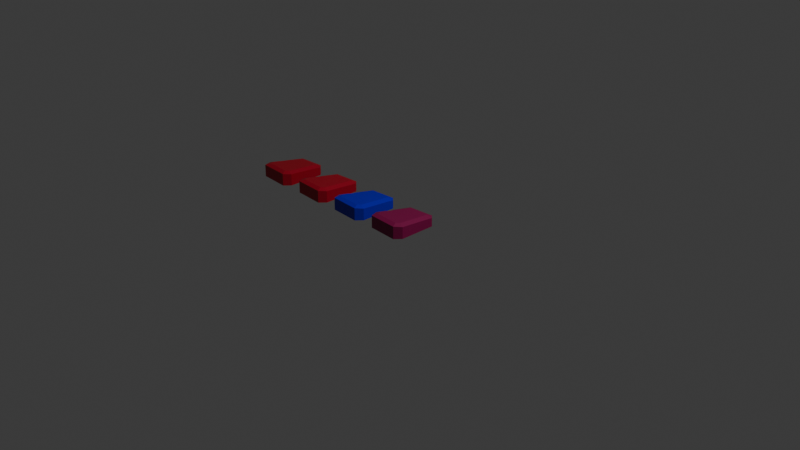 # Source: Stones.blend  (saved by Blender 5.0.119; exported with 4.5.12 LTS)
import bpy
from mathutils import Matrix  # noqa: F401  (used for matrix-valued properties, if any)

bpy.ops.wm.read_factory_settings(use_empty=True)
scene = bpy.context.scene
scene.name = 'Scene'

# ---- collections
col_collection = bpy.data.collections.new('Collection'); scene.collection.children.link(col_collection)

# ---- images (referenced by path relative to the original .blend; pixels are not part of the script)
import os
ASSET_DIR = os.environ.get("B2B_ASSET_DIR", "")  # directory of the original .blend (textures are referenced by path, not embedded)
HERE = os.path.dirname(os.path.abspath(__file__))  # packed textures are extracted next to this script under _unpacked/

def load_image(name, relpath, width, height, colorspace="sRGB"):
    """Load a texture the original file referenced (path relative to the .blend, or extracted next to this script)."""
    p = next((c for c in (os.path.join(HERE, relpath), os.path.join(ASSET_DIR, relpath)) if relpath and os.path.exists(c)), "")
    if p:
        img = bpy.data.images.load(p, check_existing=True)
        img.name = name
    else:  # same state as the original file: an image datablock whose file is absent (Cycles renders it pink)
        img = bpy.data.images.new(name, width, height)
        img.source = "FILE"
        img.filepath = "//" + (relpath or name)
    img.colorspace_settings.name = colorspace
    return img
img_material_base_color = load_image('Material Base Color', 'Stone1.png', 1024, 1024, 'sRGB')
img_material_002_base_color = load_image('Material.002 Base Color', '', 1024, 1024, 'sRGB')
img_material_004_base_color = load_image('Material.004 Base Color', '', 1024, 1024, 'sRGB')
img_material_005_base_color = load_image('Material.005 Base Color', '', 1024, 1024, 'sRGB')

# ---- materials (node trees are filled in below, after node groups)
mat_material = bpy.data.materials.new('Material')
mat_material_002 = bpy.data.materials.new('Material.002')
mat_material_004 = bpy.data.materials.new('Material.004')
mat_material_005 = bpy.data.materials.new('Material.005')

# ---- material node trees
mat_material.use_nodes = True; mat_material.node_tree.nodes.clear()
_N = mat_material.node_tree.nodes; _L = mat_material.node_tree.links
n0 = _N.new('ShaderNodeBsdfPrincipled'); n0.name = 'Principled BSDF'; n0.location = (-200, 100)
n1 = _N.new('ShaderNodeOutputMaterial'); n1.name = 'Material Output'; n1.location = (133, 55)
n1.hide = True
n2 = _N.new('ShaderNodeTexChecker'); n2.name = 'Checker Texture'; n2.location = (-510, -75)
n2.hide = True
n2.inputs[3].default_value = 7.4
n3 = _N.new('ShaderNodeTexImage'); n3.name = 'Image Texture.001'; n3.location = (-632, -11)
n3.hide = True
n3.image = img_material_base_color
n4 = _N.new('ShaderNodeRGB'); n4.name = 'Color'; n4.location = (-548, 160)
n4.outputs[0].default_value = (0.2573, 0.6038, 0.07362, 1.0)
n5 = _N.new('ShaderNodeVectorMath'); n5.name = 'Vector Math'; n5.location = (-371, 80)
n5.hide = True
n5.operation = 'MULTIPLY'
_L.new(n0.outputs[0], n1.inputs[0])
_L.new(n4.outputs[0], n5.inputs[0])
_L.new(n3.outputs[0], n5.inputs[1])
_L.new(n5.outputs[0], n0.inputs[0])
n1.is_active_output = True
mat_material_002.use_nodes = True; mat_material_002.node_tree.nodes.clear()
_N = mat_material_002.node_tree.nodes; _L = mat_material_002.node_tree.links
n0 = _N.new('ShaderNodeBsdfPrincipled'); n0.name = 'Principled BSDF'; n0.location = (-200, 100)
n1 = _N.new('ShaderNodeOutputMaterial'); n1.name = 'Material Output'; n1.location = (200, 100)
n2 = _N.new('ShaderNodeTexImage'); n2.name = 'Image Texture'; n2.location = (-643, 19)
n2.hide = True
n2.image = img_material_002_base_color
n3 = _N.new('ShaderNodeRGB'); n3.name = 'Color'; n3.location = (-576, 212)
n3.outputs[0].default_value = (0.0146, 0.01564, 0.551, 1.0)
n4 = _N.new('ShaderNodeVectorMath'); n4.name = 'Vector Math'; n4.location = (-379, 84)
n4.hide = True
n4.operation = 'MULTIPLY'
_L.new(n0.outputs[0], n1.inputs[0])
_L.new(n3.outputs[0], n4.inputs[0])
_L.new(n2.outputs[0], n4.inputs[1])
_L.new(n4.outputs[0], n0.inputs[0])
n1.is_active_output = True
mat_material_004.use_nodes = True; mat_material_004.node_tree.nodes.clear()
_N = mat_material_004.node_tree.nodes; _L = mat_material_004.node_tree.links
n0 = _N.new('ShaderNodeBsdfPrincipled'); n0.name = 'Principled BSDF'; n0.location = (-200, 100)
n1 = _N.new('ShaderNodeOutputMaterial'); n1.name = 'Material Output'; n1.location = (200, 100)
n2 = _N.new('ShaderNodeTexImage'); n2.name = 'Image Texture'; n2.location = (-631, -9)
n2.hide = True
n2.image = img_material_004_base_color
n3 = _N.new('ShaderNodeRGB'); n3.name = 'Color'; n3.location = (-556, 168)
n3.outputs[0].default_value = (0.4311, 0.01359, 0.01562, 1.0)
n4 = _N.new('ShaderNodeVectorMath'); n4.name = 'Vector Math'; n4.location = (-369, 56)
n4.hide = True
n4.operation = 'MULTIPLY'
_L.new(n0.outputs[0], n1.inputs[0])
_L.new(n3.outputs[0], n4.inputs[0])
_L.new(n2.outputs[0], n4.inputs[1])
_L.new(n4.outputs[0], n0.inputs[0])
n1.is_active_output = True
mat_material_005.use_nodes = True; mat_material_005.node_tree.nodes.clear()
_N = mat_material_005.node_tree.nodes; _L = mat_material_005.node_tree.links
n0 = _N.new('ShaderNodeBsdfPrincipled'); n0.name = 'Principled BSDF'; n0.location = (-200, 100)
n1 = _N.new('ShaderNodeOutputMaterial'); n1.name = 'Material Output'; n1.location = (200, 100)
n2 = _N.new('ShaderNodeTexImage'); n2.name = 'Image Texture'; n2.location = (-533, -18)
n2.hide = True
n2.image = img_material_005_base_color
n3 = _N.new('ShaderNodeRGB'); n3.name = 'Color'; n3.location = (-547, 180)
n3.outputs[0].default_value = (0.4311, 0.2356, 0.01548, 1.0)
n4 = _N.new('ShaderNodeVectorMath'); n4.name = 'Vector Math'; n4.location = (-370, 100)
n4.hide = True
n4.operation = 'MULTIPLY'
_L.new(n0.outputs[0], n1.inputs[0])
_L.new(n3.outputs[0], n4.inputs[0])
_L.new(n2.outputs[0], n4.inputs[1])
_L.new(n4.outputs[0], n0.inputs[0])
n1.is_active_output = True

# ---- world
world_world = bpy.data.worlds.new('World'); scene.world = world_world
world_world.use_nodes = True; world_world.node_tree.nodes.clear()
_N = world_world.node_tree.nodes; _L = world_world.node_tree.links
n0 = _N.new('ShaderNodeOutputWorld'); n0.name = 'World Output'; n0.location = (200, 100)
n1 = _N.new('ShaderNodeBackground'); n1.name = 'Background'; n1.location = (-200, 100)
n1.inputs[0].default_value = (0.05088, 0.05088, 0.05088, 1.0)
_L.new(n1.outputs[0], n0.inputs[0])
n0.is_active_output = True
world_world.color = (0.05088, 0.05088, 0.05088)
world_world.sun_shadow_jitter_overblur = 0.0

# ---- cameras
cam_camera = bpy.data.cameras.new('Camera')
cam_camera.clip_end = 100.0
cam_camera.ortho_scale = 7.314

# ---- lights
light_light = bpy.data.lights.new('Light', 'POINT')
light_light.energy = 1000.0
light_light.shadow_soft_size = 0.1

# ---- meshes
me_cube = bpy.data.meshes.new('Cube')
me_cube.from_pydata([(-0.2697, 0.8861, -1.0), (-0.5316, -0.965, -1.0), (-0.6844, -0.5892, -1.0), (1.0, -0.7639, -1.0), (0.7629, -1.035, -1.0), (0.8138, 0.9936, -1.0), (1.0, 0.8137, -1.0), (-0.1007, 0.6957, 0.8162), (-0.2697, 0.8828, 0.4383), (-0.4595, -0.5759, 1.26), (-0.6844, -0.5875, 0.951), (-0.3814, -0.7672, 1.327), (-0.5316, -0.962, 1.082), (0.6671, -0.8236, 1.346), (0.7629, -1.032, 1.106), (0.7858, -0.6884, 1.299), (1.0, -0.7615, 1.012), (0.7858, 0.7276, 0.8051), (1.0, 0.8107, 0.4633), (0.7333, 0.7781, 0.7875), (0.8138, 0.99, 0.401), (-0.477, 0.1484, -1.0), (-0.2801, 0.05988, 1.038), (-0.477, 0.1476, 0.6946), (1.0, 0.02494, -1.0), (0.7858, 0.01961, 1.052), (1.0, 0.02458, 0.7375), (1.0, -0.3695, -1.0), (0.7858, -0.3344, 1.176), (1.0, -0.3685, 0.8746), (-0.5807, -0.2199, 0.8228), (-0.5807, -0.2204, -1.0), (-0.3698, -0.258, 1.149), (-0.4332, -0.07118, -1.0), (-0.3279, -0.1097, 1.097), (1.0, -0.1851, 0.8106), (1.0, -0.1854, -1.0), (0.7858, -0.1692, 1.118), (-0.4332, -0.07129, 0.763)], [], [(2, 3, 4, 1), (11, 9, 10, 12), (22, 7, 8, 23), (15, 13, 14, 16), (13, 11, 12, 14), (19, 17, 18, 20), (7, 19, 20, 8), (28, 15, 16, 29), (0, 8, 20, 5), (21, 23, 8, 0), (28, 32, 9), (1, 12, 10, 2), (4, 14, 12, 1), (14, 4, 3, 16), (27, 29, 16, 3), (18, 6, 5, 20), (33, 38, 23, 21), (34, 22, 23, 38), (6, 18, 26, 24), (17, 25, 26, 18), (17, 19, 7, 22), (0, 5, 6), (36, 35, 29, 27), (37, 28, 29, 35), (9, 32, 30, 10), (2, 10, 30, 31), (37, 34, 32, 28), (33, 36, 27, 31), (31, 27, 3, 2), (21, 24, 36, 33), (22, 34, 37), (25, 37, 35, 26), (24, 26, 35, 36), (32, 34, 38, 30), (31, 30, 38, 33), (37, 25, 22), (15, 28, 9, 11), (13, 15, 11), (21, 0, 6, 24), (25, 17, 22)])
_uv = me_cube.uv_layers.new(name='UVMap')
_uv.uv.foreach_set('vector', [0.8801, 0.2916, 0.8941, 0.02904, 0.9541, 0.06307, 0.9568, 0.2642, 0.3919, 0.5729, 0.4211, 0.5327, 0.5172, 0.5373, 0.4499, 0.6407, 0.4111, 0.366, 0.3779, 0.1998, 0.4445, 0.1098, 0.5022, 0.3105, 0.1446, 0.5331, 0.1738, 0.5685, 0.1189, 0.6449, 0.04387, 0.5451, 0.1738, 0.5685, 0.3919, 0.5729, 0.4499, 0.6407, 0.1189, 0.6449, 0.1936, 0.1636, 0.18, 0.1751, 0.1133, 0.09627, 0.1741, 0.05248, 0.3779, 0.1998, 0.1936, 0.1636, 0.1741, 0.05248, 0.4445, 0.1098, 0.1409, 0.4388, 0.1446, 0.5331, 0.04387, 0.5451, 0.04422, 0.4186, 0.968, 0.7076, 0.9679, 0.966, 0.7722, 0.9592, 0.7723, 0.7075, 0.7364, 0.3953, 0.7391, 0.6019, 0.6032, 0.5729, 0.6153, 0.3975, 0.1409, 0.4388, 0.4207, 0.4524, 0.4211, 0.5327, 0.9297, 0.3917, 0.9545, 0.6455, 0.8829, 0.6307, 0.8656, 0.3929, 0.04341, 0.7379, 0.3483, 0.734, 0.3472, 0.9217, 0.04581, 0.9255, 0.4008, 0.9767, 0.4008, 0.7063, 0.447, 0.7063, 0.4469, 0.9646, 0.4976, 0.7064, 0.4974, 0.9471, 0.4469, 0.9646, 0.447, 0.7063, 0.7258, 0.9704, 0.7258, 0.7075, 0.7723, 0.7075, 0.7722, 0.9592, 0.7718, 0.3946, 0.7784, 0.6096, 0.7391, 0.6019, 0.7364, 0.3953, 0.4174, 0.4123, 0.4111, 0.366, 0.5022, 0.3105, 0.4999, 0.3728, 0.6496, 0.7066, 0.6489, 0.8945, 0.5479, 0.9295, 0.5483, 0.7065, 0.18, 0.1751, 0.1483, 0.3464, 0.05755, 0.3052, 0.1133, 0.09627, 0.18, 0.1751, 0.1936, 0.1636, 0.3779, 0.1998, 0.4111, 0.366, 0.5656, 0.242, 0.5285, 0.07527, 0.5637, 0.04467, 0.5213, 0.7064, 0.521, 0.9389, 0.4974, 0.9471, 0.4976, 0.7064, 0.1434, 0.3958, 0.1409, 0.4388, 0.04422, 0.4186, 0.04923, 0.3651, 0.4211, 0.5327, 0.4207, 0.4524, 0.5172, 0.4277, 0.5172, 0.5373, 0.8656, 0.3929, 0.8829, 0.6307, 0.815, 0.6162, 0.805, 0.394, 0.1434, 0.3958, 0.4174, 0.4123, 0.4207, 0.4524, 0.1409, 0.4388, 0.7683, 0.2578, 0.773, 0.03477, 0.8115, 0.03295, 0.8015, 0.2792, 0.8015, 0.2792, 0.8115, 0.03295, 0.8941, 0.02904, 0.8801, 0.2916, 0.7228, 0.2668, 0.7289, 0.03686, 0.773, 0.03477, 0.7683, 0.2578, 0.4111, 0.366, 0.4174, 0.4123, 0.1434, 0.3958, 0.1483, 0.3464, 0.1434, 0.3958, 0.04923, 0.3651, 0.05755, 0.3052, 0.5483, 0.7065, 0.5479, 0.9295, 0.521, 0.9389, 0.5213, 0.7064, 0.4207, 0.4524, 0.4174, 0.4123, 0.4999, 0.3728, 0.5172, 0.4277, 0.805, 0.394, 0.815, 0.6162, 0.7784, 0.6096, 0.7718, 0.3946, 0.1434, 0.3958, 0.1483, 0.3464, 0.4111, 0.366, 0.1446, 0.5331, 0.1409, 0.4388, 0.4211, 0.5327, 0.3919, 0.5729, 0.1738, 0.5685, 0.1446, 0.5331, 0.3919, 0.5729, 0.7228, 0.2668, 0.5656, 0.242, 0.5637, 0.04467, 0.7289, 0.03686, 0.1483, 0.3464, 0.18, 0.1751, 0.4111, 0.366])
me_cube.materials.append(mat_material)
me_cube.update()
me_cube_002 = bpy.data.meshes.new('Cube.002')
me_cube_002.from_pydata([(-0.2697, 0.8861, -1.0), (-0.5316, -0.965, -1.0), (-0.6844, -0.5892, -1.0), (1.0, -0.7639, -1.0), (0.7629, -1.035, -1.0), (0.8138, 0.9936, -1.0), (1.0, 0.8137, -1.0), (-0.1007, 0.6957, 0.8162), (-0.2697, 0.8828, 0.4383), (-0.4595, -0.5759, 1.26), (-0.6844, -0.5875, 0.951), (-0.3814, -0.7672, 1.327), (-0.5316, -0.962, 1.082), (0.6671, -0.8236, 1.346), (0.7629, -1.032, 1.106), (0.7858, -0.6884, 1.299), (1.0, -0.7615, 1.012), (0.7858, 0.7276, 0.8051), (1.0, 0.8107, 0.4633), (0.7333, 0.7781, 0.7875), (0.8138, 0.99, 0.401), (-0.477, 0.1484, -1.0), (-0.2801, 0.05988, 1.038), (-0.477, 0.1476, 0.6946), (1.0, 0.02494, -1.0), (0.7858, 0.01961, 1.052), (1.0, 0.02458, 0.7375), (1.0, -0.3695, -1.0), (0.7858, -0.3344, 1.176), (1.0, -0.3685, 0.8746), (-0.5807, -0.2199, 0.8228), (-0.5807, -0.2204, -1.0), (-0.3698, -0.258, 1.149), (-0.4332, -0.07118, -1.0), (-0.3279, -0.1097, 1.097), (1.0, -0.1851, 0.8106), (1.0, -0.1854, -1.0), (0.7858, -0.1692, 1.118), (-0.4332, -0.07129, 0.763)], [], [(2, 3, 4, 1), (11, 9, 10, 12), (22, 7, 8, 23), (15, 13, 14, 16), (13, 11, 12, 14), (19, 17, 18, 20), (7, 19, 20, 8), (28, 15, 16, 29), (0, 8, 20, 5), (21, 23, 8, 0), (28, 32, 9), (1, 12, 10, 2), (4, 14, 12, 1), (14, 4, 3, 16), (27, 29, 16, 3), (18, 6, 5, 20), (33, 38, 23, 21), (34, 22, 23, 38), (6, 18, 26, 24), (17, 25, 26, 18), (17, 19, 7, 22), (0, 5, 6), (36, 35, 29, 27), (37, 28, 29, 35), (9, 32, 30, 10), (2, 10, 30, 31), (37, 34, 32, 28), (33, 36, 27, 31), (31, 27, 3, 2), (21, 24, 36, 33), (22, 34, 37), (25, 37, 35, 26), (24, 26, 35, 36), (32, 34, 38, 30), (31, 30, 38, 33), (37, 25, 22), (15, 28, 9, 11), (13, 15, 11), (21, 0, 6, 24), (25, 17, 22)])
_uv = me_cube_002.uv_layers.new(name='UVMap')
_uv.uv.foreach_set('vector', [0.8801, 0.2916, 0.8941, 0.02904, 0.9541, 0.06307, 0.9568, 0.2642, 0.3919, 0.5729, 0.4211, 0.5327, 0.5172, 0.5373, 0.4499, 0.6407, 0.4111, 0.366, 0.3779, 0.1998, 0.4445, 0.1098, 0.5022, 0.3105, 0.1446, 0.5331, 0.1738, 0.5685, 0.1189, 0.6449, 0.04387, 0.5451, 0.1738, 0.5685, 0.3919, 0.5729, 0.4499, 0.6407, 0.1189, 0.6449, 0.1936, 0.1636, 0.18, 0.1751, 0.1133, 0.09627, 0.1741, 0.05248, 0.3779, 0.1998, 0.1936, 0.1636, 0.1741, 0.05248, 0.4445, 0.1098, 0.1409, 0.4388, 0.1446, 0.5331, 0.04387, 0.5451, 0.04422, 0.4186, 0.968, 0.7076, 0.9679, 0.966, 0.7722, 0.9592, 0.7723, 0.7075, 0.7364, 0.3953, 0.7391, 0.6019, 0.6032, 0.5729, 0.6153, 0.3975, 0.1409, 0.4388, 0.4207, 0.4524, 0.4211, 0.5327, 0.9297, 0.3917, 0.9545, 0.6455, 0.8829, 0.6307, 0.8656, 0.3929, 0.04341, 0.7379, 0.3483, 0.734, 0.3472, 0.9217, 0.04581, 0.9255, 0.4008, 0.9767, 0.4008, 0.7063, 0.447, 0.7063, 0.4469, 0.9646, 0.4976, 0.7064, 0.4974, 0.9471, 0.4469, 0.9646, 0.447, 0.7063, 0.7258, 0.9704, 0.7258, 0.7075, 0.7723, 0.7075, 0.7722, 0.9592, 0.7718, 0.3946, 0.7784, 0.6096, 0.7391, 0.6019, 0.7364, 0.3953, 0.4174, 0.4123, 0.4111, 0.366, 0.5022, 0.3105, 0.4999, 0.3728, 0.6496, 0.7066, 0.6489, 0.8945, 0.5479, 0.9295, 0.5483, 0.7065, 0.18, 0.1751, 0.1483, 0.3464, 0.05755, 0.3052, 0.1133, 0.09627, 0.18, 0.1751, 0.1936, 0.1636, 0.3779, 0.1998, 0.4111, 0.366, 0.5656, 0.242, 0.5285, 0.07527, 0.5637, 0.04467, 0.5213, 0.7064, 0.521, 0.9389, 0.4974, 0.9471, 0.4976, 0.7064, 0.1434, 0.3958, 0.1409, 0.4388, 0.04422, 0.4186, 0.04923, 0.3651, 0.4211, 0.5327, 0.4207, 0.4524, 0.5172, 0.4277, 0.5172, 0.5373, 0.8656, 0.3929, 0.8829, 0.6307, 0.815, 0.6162, 0.805, 0.394, 0.1434, 0.3958, 0.4174, 0.4123, 0.4207, 0.4524, 0.1409, 0.4388, 0.7683, 0.2578, 0.773, 0.03477, 0.8115, 0.03295, 0.8015, 0.2792, 0.8015, 0.2792, 0.8115, 0.03295, 0.8941, 0.02904, 0.8801, 0.2916, 0.7228, 0.2668, 0.7289, 0.03686, 0.773, 0.03477, 0.7683, 0.2578, 0.4111, 0.366, 0.4174, 0.4123, 0.1434, 0.3958, 0.1483, 0.3464, 0.1434, 0.3958, 0.04923, 0.3651, 0.05755, 0.3052, 0.5483, 0.7065, 0.5479, 0.9295, 0.521, 0.9389, 0.5213, 0.7064, 0.4207, 0.4524, 0.4174, 0.4123, 0.4999, 0.3728, 0.5172, 0.4277, 0.805, 0.394, 0.815, 0.6162, 0.7784, 0.6096, 0.7718, 0.3946, 0.1434, 0.3958, 0.1483, 0.3464, 0.4111, 0.366, 0.1446, 0.5331, 0.1409, 0.4388, 0.4211, 0.5327, 0.3919, 0.5729, 0.1738, 0.5685, 0.1446, 0.5331, 0.3919, 0.5729, 0.7228, 0.2668, 0.5656, 0.242, 0.5637, 0.04467, 0.7289, 0.03686, 0.1483, 0.3464, 0.18, 0.1751, 0.4111, 0.366])
me_cube_002.materials.append(mat_material_002)
me_cube_002.update()
me_cube_003 = bpy.data.meshes.new('Cube.003')
me_cube_003.from_pydata([(-0.2697, 0.8861, -1.0), (-0.5316, -0.965, -1.0), (-0.6844, -0.5892, -1.0), (1.0, -0.7639, -1.0), (0.7629, -1.035, -1.0), (0.8138, 0.9936, -1.0), (1.0, 0.8137, -1.0), (-0.1007, 0.6957, 0.8162), (-0.2697, 0.8828, 0.4383), (-0.4595, -0.5759, 1.26), (-0.6844, -0.5875, 0.951), (-0.3814, -0.7672, 1.327), (-0.5316, -0.962, 1.082), (0.6671, -0.8236, 1.346), (0.7629, -1.032, 1.106), (0.7858, -0.6884, 1.299), (1.0, -0.7615, 1.012), (0.7858, 0.7276, 0.8051), (1.0, 0.8107, 0.4633), (0.7333, 0.7781, 0.7875), (0.8138, 0.99, 0.401), (-0.477, 0.1484, -1.0), (-0.2801, 0.05988, 1.038), (-0.477, 0.1476, 0.6946), (1.0, 0.02494, -1.0), (0.7858, 0.01961, 1.052), (1.0, 0.02458, 0.7375), (1.0, -0.3695, -1.0), (0.7858, -0.3344, 1.176), (1.0, -0.3685, 0.8746), (-0.5807, -0.2199, 0.8228), (-0.5807, -0.2204, -1.0), (-0.3698, -0.258, 1.149), (-0.4332, -0.07118, -1.0), (-0.3279, -0.1097, 1.097), (1.0, -0.1851, 0.8106), (1.0, -0.1854, -1.0), (0.7858, -0.1692, 1.118), (-0.4332, -0.07129, 0.763)], [], [(2, 3, 4, 1), (11, 9, 10, 12), (22, 7, 8, 23), (15, 13, 14, 16), (13, 11, 12, 14), (19, 17, 18, 20), (7, 19, 20, 8), (28, 15, 16, 29), (0, 8, 20, 5), (21, 23, 8, 0), (28, 32, 9), (1, 12, 10, 2), (4, 14, 12, 1), (14, 4, 3, 16), (27, 29, 16, 3), (18, 6, 5, 20), (33, 38, 23, 21), (34, 22, 23, 38), (6, 18, 26, 24), (17, 25, 26, 18), (17, 19, 7, 22), (0, 5, 6), (36, 35, 29, 27), (37, 28, 29, 35), (9, 32, 30, 10), (2, 10, 30, 31), (37, 34, 32, 28), (33, 36, 27, 31), (31, 27, 3, 2), (21, 24, 36, 33), (22, 34, 37), (25, 37, 35, 26), (24, 26, 35, 36), (32, 34, 38, 30), (31, 30, 38, 33), (37, 25, 22), (15, 28, 9, 11), (13, 15, 11), (21, 0, 6, 24), (25, 17, 22)])
_uv = me_cube_003.uv_layers.new(name='UVMap')
_uv.uv.foreach_set('vector', [0.8801, 0.2916, 0.8941, 0.02904, 0.9541, 0.06307, 0.9568, 0.2642, 0.3919, 0.5729, 0.4211, 0.5327, 0.5172, 0.5373, 0.4499, 0.6407, 0.4111, 0.366, 0.3779, 0.1998, 0.4445, 0.1098, 0.5022, 0.3105, 0.1446, 0.5331, 0.1738, 0.5685, 0.1189, 0.6449, 0.04387, 0.5451, 0.1738, 0.5685, 0.3919, 0.5729, 0.4499, 0.6407, 0.1189, 0.6449, 0.1936, 0.1636, 0.18, 0.1751, 0.1133, 0.09627, 0.1741, 0.05248, 0.3779, 0.1998, 0.1936, 0.1636, 0.1741, 0.05248, 0.4445, 0.1098, 0.1409, 0.4388, 0.1446, 0.5331, 0.04387, 0.5451, 0.04422, 0.4186, 0.968, 0.7076, 0.9679, 0.966, 0.7722, 0.9592, 0.7723, 0.7075, 0.7364, 0.3953, 0.7391, 0.6019, 0.6032, 0.5729, 0.6153, 0.3975, 0.1409, 0.4388, 0.4207, 0.4524, 0.4211, 0.5327, 0.9297, 0.3917, 0.9545, 0.6455, 0.8829, 0.6307, 0.8656, 0.3929, 0.04341, 0.7379, 0.3483, 0.734, 0.3472, 0.9217, 0.04581, 0.9255, 0.4008, 0.9767, 0.4008, 0.7063, 0.447, 0.7063, 0.4469, 0.9646, 0.4976, 0.7064, 0.4974, 0.9471, 0.4469, 0.9646, 0.447, 0.7063, 0.7258, 0.9704, 0.7258, 0.7075, 0.7723, 0.7075, 0.7722, 0.9592, 0.7718, 0.3946, 0.7784, 0.6096, 0.7391, 0.6019, 0.7364, 0.3953, 0.4174, 0.4123, 0.4111, 0.366, 0.5022, 0.3105, 0.4999, 0.3728, 0.6496, 0.7066, 0.6489, 0.8945, 0.5479, 0.9295, 0.5483, 0.7065, 0.18, 0.1751, 0.1483, 0.3464, 0.05755, 0.3052, 0.1133, 0.09627, 0.18, 0.1751, 0.1936, 0.1636, 0.3779, 0.1998, 0.4111, 0.366, 0.5656, 0.242, 0.5285, 0.07527, 0.5637, 0.04467, 0.5213, 0.7064, 0.521, 0.9389, 0.4974, 0.9471, 0.4976, 0.7064, 0.1434, 0.3958, 0.1409, 0.4388, 0.04422, 0.4186, 0.04923, 0.3651, 0.4211, 0.5327, 0.4207, 0.4524, 0.5172, 0.4277, 0.5172, 0.5373, 0.8656, 0.3929, 0.8829, 0.6307, 0.815, 0.6162, 0.805, 0.394, 0.1434, 0.3958, 0.4174, 0.4123, 0.4207, 0.4524, 0.1409, 0.4388, 0.7683, 0.2578, 0.773, 0.03477, 0.8115, 0.03295, 0.8015, 0.2792, 0.8015, 0.2792, 0.8115, 0.03295, 0.8941, 0.02904, 0.8801, 0.2916, 0.7228, 0.2668, 0.7289, 0.03686, 0.773, 0.03477, 0.7683, 0.2578, 0.4111, 0.366, 0.4174, 0.4123, 0.1434, 0.3958, 0.1483, 0.3464, 0.1434, 0.3958, 0.04923, 0.3651, 0.05755, 0.3052, 0.5483, 0.7065, 0.5479, 0.9295, 0.521, 0.9389, 0.5213, 0.7064, 0.4207, 0.4524, 0.4174, 0.4123, 0.4999, 0.3728, 0.5172, 0.4277, 0.805, 0.394, 0.815, 0.6162, 0.7784, 0.6096, 0.7718, 0.3946, 0.1434, 0.3958, 0.1483, 0.3464, 0.4111, 0.366, 0.1446, 0.5331, 0.1409, 0.4388, 0.4211, 0.5327, 0.3919, 0.5729, 0.1738, 0.5685, 0.1446, 0.5331, 0.3919, 0.5729, 0.7228, 0.2668, 0.5656, 0.242, 0.5637, 0.04467, 0.7289, 0.03686, 0.1483, 0.3464, 0.18, 0.1751, 0.4111, 0.366])
me_cube_003.materials.append(mat_material_004)
me_cube_003.update()
me_cube_004 = bpy.data.meshes.new('Cube.004')
me_cube_004.from_pydata([(-0.2697, 0.8861, -1.0), (-0.5316, -0.965, -1.0), (-0.6844, -0.5892, -1.0), (1.0, -0.7639, -1.0), (0.7629, -1.035, -1.0), (0.8138, 0.9936, -1.0), (1.0, 0.8137, -1.0), (-0.1007, 0.6957, 0.8162), (-0.2697, 0.8828, 0.4383), (-0.4595, -0.5759, 1.26), (-0.6844, -0.5875, 0.951), (-0.3814, -0.7672, 1.327), (-0.5316, -0.962, 1.082), (0.6671, -0.8236, 1.346), (0.7629, -1.032, 1.106), (0.7858, -0.6884, 1.299), (1.0, -0.7615, 1.012), (0.7858, 0.7276, 0.8051), (1.0, 0.8107, 0.4633), (0.7333, 0.7781, 0.7875), (0.8138, 0.99, 0.401), (-0.477, 0.1484, -1.0), (-0.2801, 0.05988, 1.038), (-0.477, 0.1476, 0.6946), (1.0, 0.02494, -1.0), (0.7858, 0.01961, 1.052), (1.0, 0.02458, 0.7375), (1.0, -0.3695, -1.0), (0.7858, -0.3344, 1.176), (1.0, -0.3685, 0.8746), (-0.5807, -0.2199, 0.8228), (-0.5807, -0.2204, -1.0), (-0.3698, -0.258, 1.149), (-0.4332, -0.07118, -1.0), (-0.3279, -0.1097, 1.097), (1.0, -0.1851, 0.8106), (1.0, -0.1854, -1.0), (0.7858, -0.1692, 1.118), (-0.4332, -0.07129, 0.763)], [], [(2, 3, 4, 1), (11, 9, 10, 12), (22, 7, 8, 23), (15, 13, 14, 16), (13, 11, 12, 14), (19, 17, 18, 20), (7, 19, 20, 8), (28, 15, 16, 29), (0, 8, 20, 5), (21, 23, 8, 0), (28, 32, 9), (1, 12, 10, 2), (4, 14, 12, 1), (14, 4, 3, 16), (27, 29, 16, 3), (18, 6, 5, 20), (33, 38, 23, 21), (34, 22, 23, 38), (6, 18, 26, 24), (17, 25, 26, 18), (17, 19, 7, 22), (0, 5, 6), (36, 35, 29, 27), (37, 28, 29, 35), (9, 32, 30, 10), (2, 10, 30, 31), (37, 34, 32, 28), (33, 36, 27, 31), (31, 27, 3, 2), (21, 24, 36, 33), (22, 34, 37), (25, 37, 35, 26), (24, 26, 35, 36), (32, 34, 38, 30), (31, 30, 38, 33), (37, 25, 22), (15, 28, 9, 11), (13, 15, 11), (21, 0, 6, 24), (25, 17, 22)])
_uv = me_cube_004.uv_layers.new(name='UVMap')
_uv.uv.foreach_set('vector', [0.8801, 0.2916, 0.8941, 0.02904, 0.9541, 0.06307, 0.9568, 0.2642, 0.3919, 0.5729, 0.4211, 0.5327, 0.5172, 0.5373, 0.4499, 0.6407, 0.4111, 0.366, 0.3779, 0.1998, 0.4445, 0.1098, 0.5022, 0.3105, 0.1446, 0.5331, 0.1738, 0.5685, 0.1189, 0.6449, 0.04387, 0.5451, 0.1738, 0.5685, 0.3919, 0.5729, 0.4499, 0.6407, 0.1189, 0.6449, 0.1936, 0.1636, 0.18, 0.1751, 0.1133, 0.09627, 0.1741, 0.05248, 0.3779, 0.1998, 0.1936, 0.1636, 0.1741, 0.05248, 0.4445, 0.1098, 0.1409, 0.4388, 0.1446, 0.5331, 0.04387, 0.5451, 0.04422, 0.4186, 0.968, 0.7076, 0.9679, 0.966, 0.7722, 0.9592, 0.7723, 0.7075, 0.7364, 0.3953, 0.7391, 0.6019, 0.6032, 0.5729, 0.6153, 0.3975, 0.1409, 0.4388, 0.4207, 0.4524, 0.4211, 0.5327, 0.9297, 0.3917, 0.9545, 0.6455, 0.8829, 0.6307, 0.8656, 0.3929, 0.04341, 0.7379, 0.3483, 0.734, 0.3472, 0.9217, 0.04581, 0.9255, 0.4008, 0.9767, 0.4008, 0.7063, 0.447, 0.7063, 0.4469, 0.9646, 0.4976, 0.7064, 0.4974, 0.9471, 0.4469, 0.9646, 0.447, 0.7063, 0.7258, 0.9704, 0.7258, 0.7075, 0.7723, 0.7075, 0.7722, 0.9592, 0.7718, 0.3946, 0.7784, 0.6096, 0.7391, 0.6019, 0.7364, 0.3953, 0.4174, 0.4123, 0.4111, 0.366, 0.5022, 0.3105, 0.4999, 0.3728, 0.6496, 0.7066, 0.6489, 0.8945, 0.5479, 0.9295, 0.5483, 0.7065, 0.18, 0.1751, 0.1483, 0.3464, 0.05755, 0.3052, 0.1133, 0.09627, 0.18, 0.1751, 0.1936, 0.1636, 0.3779, 0.1998, 0.4111, 0.366, 0.5656, 0.242, 0.5285, 0.07527, 0.5637, 0.04467, 0.5213, 0.7064, 0.521, 0.9389, 0.4974, 0.9471, 0.4976, 0.7064, 0.1434, 0.3958, 0.1409, 0.4388, 0.04422, 0.4186, 0.04923, 0.3651, 0.4211, 0.5327, 0.4207, 0.4524, 0.5172, 0.4277, 0.5172, 0.5373, 0.8656, 0.3929, 0.8829, 0.6307, 0.815, 0.6162, 0.805, 0.394, 0.1434, 0.3958, 0.4174, 0.4123, 0.4207, 0.4524, 0.1409, 0.4388, 0.7683, 0.2578, 0.773, 0.03477, 0.8115, 0.03295, 0.8015, 0.2792, 0.8015, 0.2792, 0.8115, 0.03295, 0.8941, 0.02904, 0.8801, 0.2916, 0.7228, 0.2668, 0.7289, 0.03686, 0.773, 0.03477, 0.7683, 0.2578, 0.4111, 0.366, 0.4174, 0.4123, 0.1434, 0.3958, 0.1483, 0.3464, 0.1434, 0.3958, 0.04923, 0.3651, 0.05755, 0.3052, 0.5483, 0.7065, 0.5479, 0.9295, 0.521, 0.9389, 0.5213, 0.7064, 0.4207, 0.4524, 0.4174, 0.4123, 0.4999, 0.3728, 0.5172, 0.4277, 0.805, 0.394, 0.815, 0.6162, 0.7784, 0.6096, 0.7718, 0.3946, 0.1434, 0.3958, 0.1483, 0.3464, 0.4111, 0.366, 0.1446, 0.5331, 0.1409, 0.4388, 0.4211, 0.5327, 0.3919, 0.5729, 0.1738, 0.5685, 0.1446, 0.5331, 0.3919, 0.5729, 0.7228, 0.2668, 0.5656, 0.242, 0.5637, 0.04467, 0.7289, 0.03686, 0.1483, 0.3464, 0.18, 0.1751, 0.4111, 0.366])
me_cube_004.materials.append(mat_material_005)
me_cube_004.update()

# ---- objects
ob_light = bpy.data.objects.new('Light', light_light)
ob_camera = bpy.data.objects.new('Camera', cam_camera)
ob_stone1 = bpy.data.objects.new('Stone1', me_cube)
ob_stone2 = bpy.data.objects.new('Stone2', me_cube_002)
ob_stone3 = bpy.data.objects.new('Stone3', me_cube_003)
ob_stone4 = bpy.data.objects.new('Stone4', me_cube_004)

# ---- transforms, parenting, visibility, modifiers, constraints
ob_light.location = (4.076, 1.005, 5.904)
ob_light.rotation_euler = (0.6503, 0.05522, 1.866)
ob_light.lock_rotations_4d = False
ob_light.empty_display_type = 'ARROWS'
ob_light.color = (0.0, 0.0, 0.0, 0.0)
ob_light.hide_select = True
ob_light.lineart.crease_threshold = 0.0
ob_camera.location = (7.359, -6.926, 4.958)
ob_camera.rotation_euler = (1.109, 0.0, 0.8149)
ob_camera.lock_rotations_4d = False
ob_camera.empty_display_type = 'ARROWS'
ob_camera.color = (0.0, 0.0, 0.0, 0.0)
ob_camera.hide_select = True
ob_camera.display_type = 'WIRE'
ob_camera.lineart.crease_threshold = 0.0
ob_stone1.location = (0.0, 0.0, 0.0)
ob_stone1.scale = (0.2591, 0.2591, 0.06541)
ob_stone2.location = (-0.5777, 0.0, 0.0)
ob_stone2.scale = (0.2591, 0.2591, 0.06541)
ob_stone3.location = (-1.161, 0.0, 0.0)
ob_stone3.scale = (0.2591, 0.2591, 0.06541)
ob_stone4.location = (-1.762, 0.0, 0.0)
ob_stone4.scale = (0.2591, 0.2591, 0.06541)

# ---- collection membership
col_collection.objects.link(ob_light)
col_collection.objects.link(ob_camera)
col_collection.objects.link(ob_stone1)
col_collection.objects.link(ob_stone2)
col_collection.objects.link(ob_stone3)
col_collection.objects.link(ob_stone4)

# ---- scene / render settings (as saved in the file)
scene.camera = ob_camera
scene.frame_start = 1; scene.frame_end = 250; scene.frame_set(2)
scene.render.engine = 'BLENDER_EEVEE_NEXT'
scene.render.bake_bias = 0.0
scene.render.bake_samples = 0
scene.cycles.sampling_pattern = 'TABULATED_SOBOL'
scene.eevee.use_volume_custom_range = False
bpy.context.view_layer.update()
